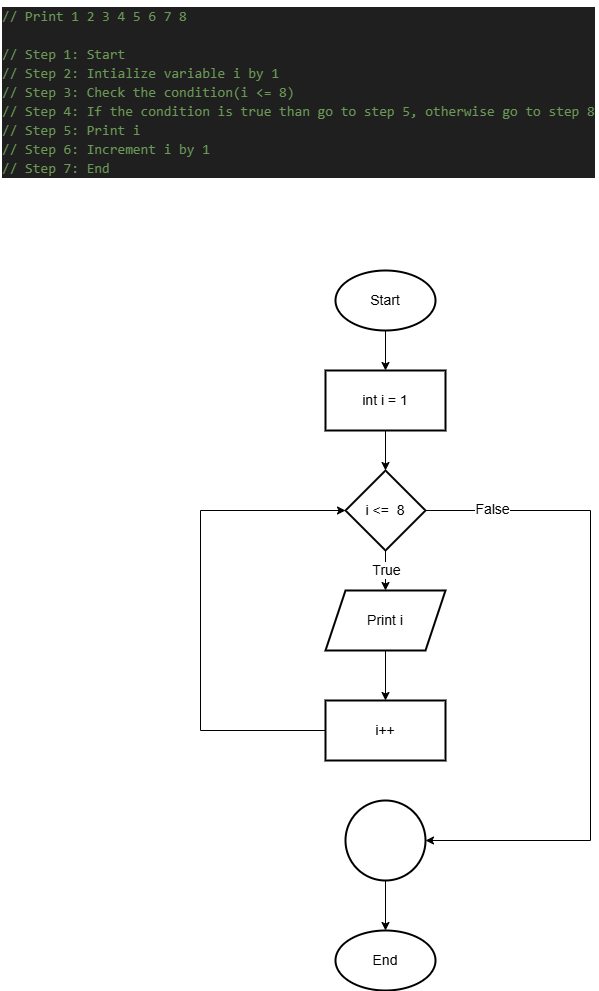

The diagram above was exported from draw.io. Its source (the exported page's mxGraphModel, read from the mxfile embedded in the PNG):
<mxGraphModel dx="1044" dy="562" grid="1" gridSize="10" guides="1" tooltips="1" connect="1" arrows="1" fold="1" page="1" pageScale="1" pageWidth="850" pageHeight="1100" math="0" shadow="0">
  <root>
    <mxCell id="0" />
    <mxCell id="1" parent="0" />
    <mxCell id="G810u7KF22I4wOTLZdex-1" value="" style="edgeStyle=orthogonalEdgeStyle;rounded=0;orthogonalLoop=1;jettySize=auto;html=1;fontSize=14;" edge="1" parent="1" source="G810u7KF22I4wOTLZdex-2" target="G810u7KF22I4wOTLZdex-5">
      <mxGeometry relative="1" as="geometry" />
    </mxCell>
    <mxCell id="G810u7KF22I4wOTLZdex-2" value="Start" style="strokeWidth=2;html=1;shape=mxgraph.flowchart.start_1;whiteSpace=wrap;fontSize=14;" vertex="1" parent="1">
      <mxGeometry x="375" y="310" width="100" height="60" as="geometry" />
    </mxCell>
    <mxCell id="G810u7KF22I4wOTLZdex-3" value="End" style="strokeWidth=2;html=1;shape=mxgraph.flowchart.start_1;whiteSpace=wrap;fontSize=14;" vertex="1" parent="1">
      <mxGeometry x="375" y="970" width="100" height="60" as="geometry" />
    </mxCell>
    <mxCell id="G810u7KF22I4wOTLZdex-4" value="" style="edgeStyle=orthogonalEdgeStyle;rounded=0;orthogonalLoop=1;jettySize=auto;html=1;fontSize=14;" edge="1" parent="1" source="G810u7KF22I4wOTLZdex-5" target="G810u7KF22I4wOTLZdex-10">
      <mxGeometry relative="1" as="geometry" />
    </mxCell>
    <mxCell id="G810u7KF22I4wOTLZdex-5" value="int i = 1" style="whiteSpace=wrap;html=1;strokeWidth=2;fontSize=14;" vertex="1" parent="1">
      <mxGeometry x="365" y="410" width="120" height="60" as="geometry" />
    </mxCell>
    <mxCell id="G810u7KF22I4wOTLZdex-6" value="" style="edgeStyle=orthogonalEdgeStyle;rounded=0;orthogonalLoop=1;jettySize=auto;html=1;fontSize=14;" edge="1" parent="1" source="G810u7KF22I4wOTLZdex-10" target="G810u7KF22I4wOTLZdex-12">
      <mxGeometry relative="1" as="geometry" />
    </mxCell>
    <mxCell id="G810u7KF22I4wOTLZdex-7" value="True" style="edgeLabel;html=1;align=center;verticalAlign=middle;resizable=0;points=[];fontSize=14;" vertex="1" connectable="0" parent="G810u7KF22I4wOTLZdex-6">
      <mxGeometry x="-0.04" relative="1" as="geometry">
        <mxPoint as="offset" />
      </mxGeometry>
    </mxCell>
    <mxCell id="G810u7KF22I4wOTLZdex-8" value="" style="edgeStyle=orthogonalEdgeStyle;rounded=0;orthogonalLoop=1;jettySize=auto;html=1;fontSize=14;" edge="1" parent="1" source="G810u7KF22I4wOTLZdex-10" target="G810u7KF22I4wOTLZdex-16">
      <mxGeometry relative="1" as="geometry">
        <Array as="points">
          <mxPoint x="630" y="550" />
          <mxPoint x="630" y="880" />
        </Array>
      </mxGeometry>
    </mxCell>
    <mxCell id="G810u7KF22I4wOTLZdex-9" value="False" style="edgeLabel;html=1;align=center;verticalAlign=middle;resizable=0;points=[];fontSize=14;" vertex="1" connectable="0" parent="G810u7KF22I4wOTLZdex-8">
      <mxGeometry x="-0.8012" y="2" relative="1" as="geometry">
        <mxPoint as="offset" />
      </mxGeometry>
    </mxCell>
    <mxCell id="G810u7KF22I4wOTLZdex-10" value="i &amp;lt;=&amp;nbsp; 8" style="rhombus;whiteSpace=wrap;html=1;strokeWidth=2;fontSize=14;" vertex="1" parent="1">
      <mxGeometry x="385" y="510" width="80" height="80" as="geometry" />
    </mxCell>
    <mxCell id="G810u7KF22I4wOTLZdex-11" value="" style="edgeStyle=orthogonalEdgeStyle;rounded=0;orthogonalLoop=1;jettySize=auto;html=1;fontSize=14;" edge="1" parent="1" source="G810u7KF22I4wOTLZdex-12" target="G810u7KF22I4wOTLZdex-14">
      <mxGeometry relative="1" as="geometry" />
    </mxCell>
    <mxCell id="G810u7KF22I4wOTLZdex-12" value="Print i" style="shape=parallelogram;perimeter=parallelogramPerimeter;whiteSpace=wrap;html=1;fixedSize=1;strokeWidth=2;fontSize=14;" vertex="1" parent="1">
      <mxGeometry x="365" y="630" width="120" height="60" as="geometry" />
    </mxCell>
    <mxCell id="G810u7KF22I4wOTLZdex-13" value="" style="edgeStyle=orthogonalEdgeStyle;rounded=0;orthogonalLoop=1;jettySize=auto;html=1;entryX=0;entryY=0.5;entryDx=0;entryDy=0;fontSize=14;" edge="1" parent="1" source="G810u7KF22I4wOTLZdex-14" target="G810u7KF22I4wOTLZdex-10">
      <mxGeometry relative="1" as="geometry">
        <mxPoint x="285" y="770" as="targetPoint" />
        <Array as="points">
          <mxPoint x="240" y="770" />
          <mxPoint x="240" y="550" />
        </Array>
      </mxGeometry>
    </mxCell>
    <mxCell id="G810u7KF22I4wOTLZdex-14" value="i++" style="whiteSpace=wrap;html=1;strokeWidth=2;fontSize=14;" vertex="1" parent="1">
      <mxGeometry x="365" y="740" width="120" height="60" as="geometry" />
    </mxCell>
    <mxCell id="G810u7KF22I4wOTLZdex-15" value="" style="edgeStyle=orthogonalEdgeStyle;rounded=0;orthogonalLoop=1;jettySize=auto;html=1;fontSize=14;" edge="1" parent="1" source="G810u7KF22I4wOTLZdex-16" target="G810u7KF22I4wOTLZdex-3">
      <mxGeometry relative="1" as="geometry" />
    </mxCell>
    <mxCell id="G810u7KF22I4wOTLZdex-16" value="" style="ellipse;whiteSpace=wrap;html=1;strokeWidth=2;fontSize=14;" vertex="1" parent="1">
      <mxGeometry x="385" y="840" width="80" height="80" as="geometry" />
    </mxCell>
    <mxCell id="G810u7KF22I4wOTLZdex-18" value="&lt;div style=&quot;color: #cccccc;background-color: #1f1f1f;font-family: Consolas, 'Courier New', monospace;font-weight: normal;font-size: 14px;line-height: 19px;white-space: pre;&quot;&gt;&lt;div&gt;&lt;span style=&quot;color: #6a9955;&quot;&gt;// Print 1 2 3 4 5 6 7 8&lt;/span&gt;&lt;/div&gt;&lt;br&gt;&lt;div&gt;&lt;span style=&quot;color: #6a9955;&quot;&gt;// Step 1: Start&lt;/span&gt;&lt;/div&gt;&lt;div&gt;&lt;span style=&quot;color: #6a9955;&quot;&gt;// Step 2: Intialize variable i by 1&lt;/span&gt;&lt;/div&gt;&lt;div&gt;&lt;span style=&quot;color: #6a9955;&quot;&gt;// Step 3: Check the condition(i &amp;lt;= 8)&lt;/span&gt;&lt;/div&gt;&lt;div&gt;&lt;span style=&quot;color: #6a9955;&quot;&gt;// Step 4: If the condition is true than go to step 5, otherwise go to step 8&lt;/span&gt;&lt;/div&gt;&lt;div&gt;&lt;span style=&quot;color: #6a9955;&quot;&gt;// Step 5: Print i&lt;/span&gt;&lt;/div&gt;&lt;div&gt;&lt;span style=&quot;color: #6a9955;&quot;&gt;// Step 6: Increment i by 1&lt;/span&gt;&lt;/div&gt;&lt;div&gt;&lt;span style=&quot;color: #6a9955;&quot;&gt;// Step 7: End&lt;/span&gt;&lt;/div&gt;&lt;/div&gt;" style="text;whiteSpace=wrap;html=1;" vertex="1" parent="1">
      <mxGeometry x="40" y="40" width="560" height="190" as="geometry" />
    </mxCell>
  </root>
</mxGraphModel>